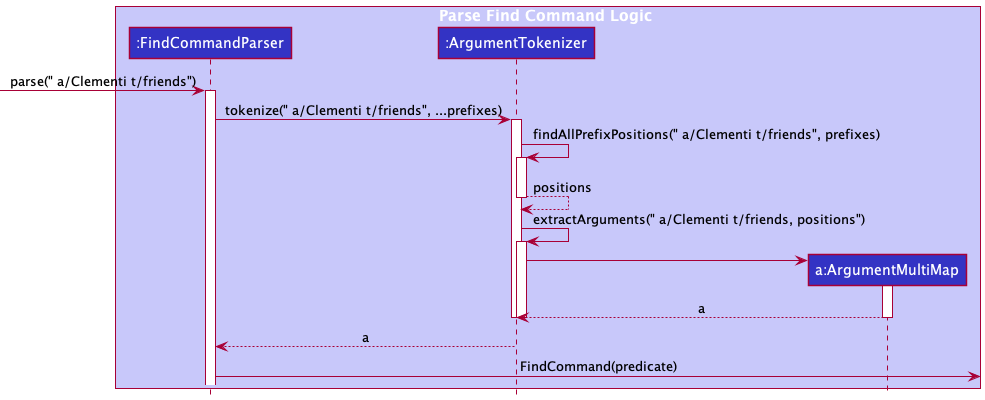

The diagram above was rendered by PlantUML. Its source (embedded in the PNG):
@startuml
!include style.puml

box Parse Find Command Logic LOGIC_COLOR_T1
participant ":FindCommandParser" as FindCommandParser LOGIC_COLOR
participant ":ArgumentTokenizer" as ArgumentTokenizer LOGIC_COLOR
participant "a:ArgumentMultiMap" as ArgumentMultimap LOGIC_COLOR
end box

[-> FindCommandParser : parse(" a/Clementi t/friends")
activate FindCommandParser

FindCommandParser -> ArgumentTokenizer : tokenize(" a/Clementi t/friends", ...prefixes)
activate ArgumentTokenizer

ArgumentTokenizer -> ArgumentTokenizer : findAllPrefixPositions(" a/Clementi t/friends", prefixes)
activate ArgumentTokenizer

ArgumentTokenizer --> ArgumentTokenizer : positions
deactivate ArgumentTokenizer

ArgumentTokenizer -> ArgumentTokenizer : extractArguments(" a/Clementi t/friends, positions")
activate ArgumentTokenizer

create ArgumentMultimap
ArgumentTokenizer -> ArgumentMultimap
activate ArgumentMultimap

ArgumentMultimap --> ArgumentTokenizer : a
deactivate ArgumentMultimap

deactivate ArgumentTokenizer
deactivate ArgumentTokenizer

ArgumentTokenizer --> FindCommandParser : a

FindCommandParser -> : FindCommand(predicate)

@enduml